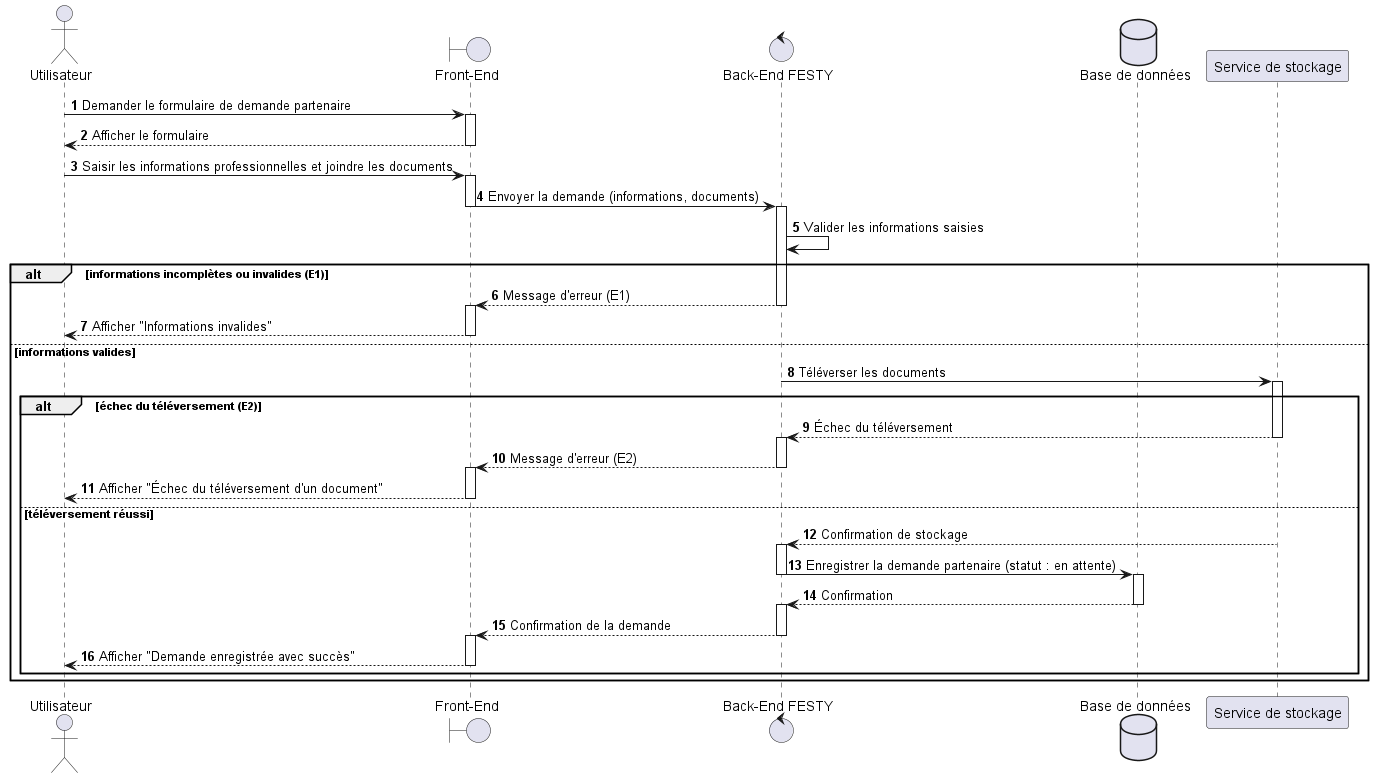

The diagram above was rendered by PlantUML. Its source (embedded in the PNG):
@startuml
actor Utilisateur
boundary "Front-End" as App
control "Back-End FESTY" as Backend
database "Base de données" as DB
participant "Service de stockage" as Storage

autonumber

' Étape 1 - Accès au formulaire
Utilisateur -> App : Demander le formulaire de demande partenaire
activate App
App --> Utilisateur : Afficher le formulaire
deactivate App

' Étapes 2-3 - Saisie des informations et ajout des documents
Utilisateur -> App : Saisir les informations professionnelles et joindre les documents
activate App
App -> Backend : Envoyer la demande (informations, documents)
deactivate App

activate Backend
Backend -> Backend : Valider les informations saisies

alt informations incomplètes ou invalides (E1)
    Backend --> App : Message d'erreur (E1)
    deactivate Backend
    activate App
    App --> Utilisateur : Afficher "Informations invalides"
    deactivate App
else informations valides
    Backend -> Storage : Téléverser les documents
    deactivate Backend

    activate Storage
    alt échec du téléversement (E2)
        Storage --> Backend : Échec du téléversement
        deactivate Storage
        activate Backend
        Backend --> App : Message d'erreur (E2)
        deactivate Backend
        activate App
        App --> Utilisateur : Afficher "Échec du téléversement d'un document"
        deactivate App
    else téléversement réussi
        Storage --> Backend : Confirmation de stockage
        deactivate Storage

        activate Backend
        Backend -> DB : Enregistrer la demande partenaire (statut : en attente)
        deactivate Backend

        activate DB
        DB --> Backend : Confirmation
        deactivate DB

        activate Backend
        Backend --> App : Confirmation de la demande
        deactivate Backend

        activate App
        App --> Utilisateur : Afficher "Demande enregistrée avec succès"
        deactivate App
    end
end
@enduml